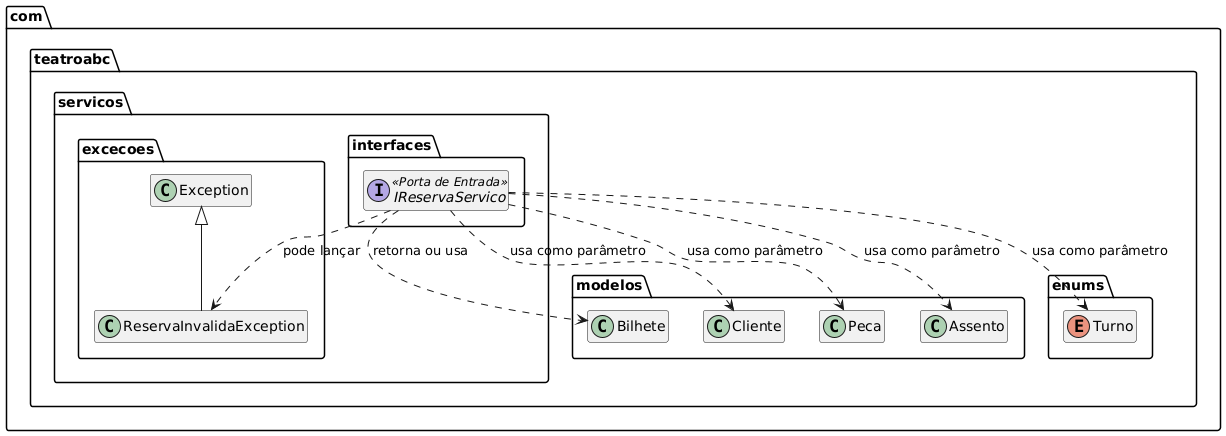

The diagram above was rendered by PlantUML. Its source (embedded in the PNG):
@startuml
package com.teatroabc.servicos.interfaces {
  interface IReservaServico <<Porta de Entrada>> {
    + criarReserva(peca: Peca, cliente: Cliente, assentosSelecionados: List<Assento>, turno: Turno): Bilhete
    + buscarBilhetesCliente(cpf: String): List<Bilhete>
    + buscarBilhetePorId(idBilhete: String): Optional<Bilhete>
  }
}

' Declaração simples das classes de modelo e enum, sem detalhar membros internos
package com.teatroabc.modelos {
  class Bilhete
  class Cliente
  class Peca
  class Assento
}

package com.teatroabc.enums {
  enum Turno
}

package com.teatroabc.servicos.excecoes {
  class ReservaInvalidaException extends Exception
}

IReservaServico ..> Bilhete : retorna ou usa
IReservaServico ..> Cliente : usa como parâmetro
IReservaServico ..> Peca : usa como parâmetro
IReservaServico ..> Assento : usa como parâmetro
IReservaServico ..> Turno : usa como parâmetro
IReservaServico ..> ReservaInvalidaException : pode lançar

' Oculta membros de todas as classes/interfaces para manter o diagrama focado nas relações
hide members
@enduml